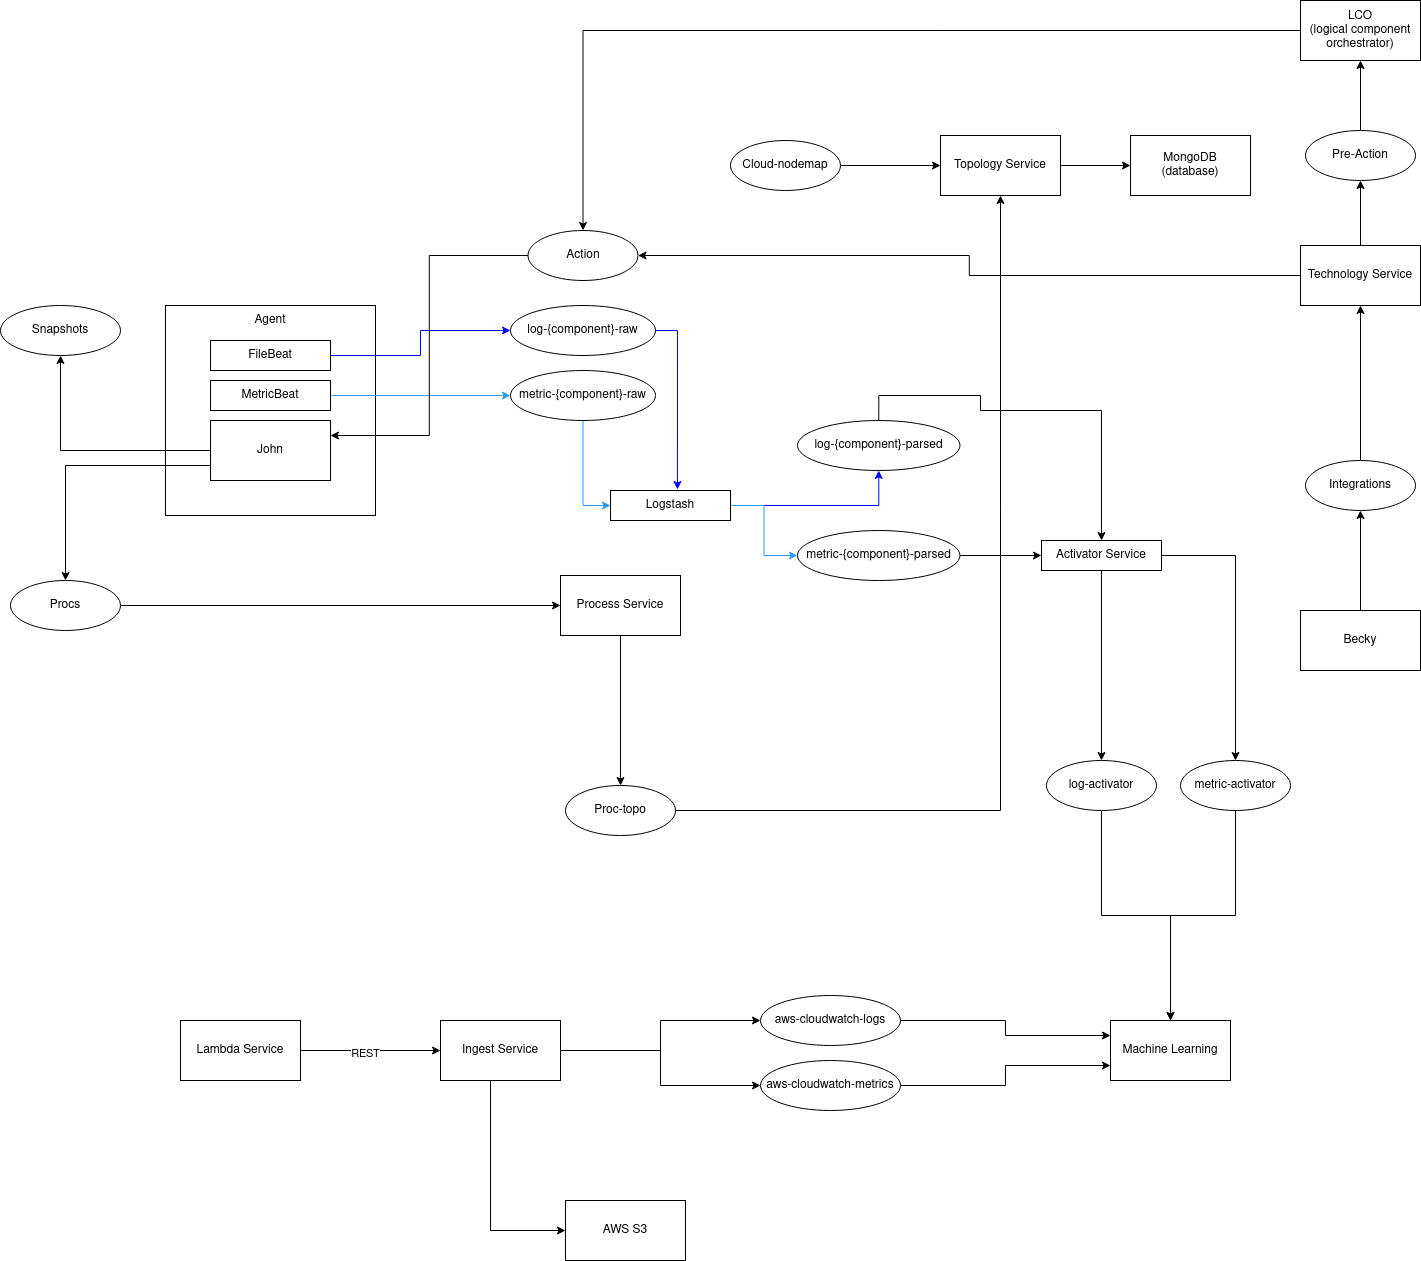

The diagram above was exported from draw.io. Its source (the exported page's mxGraphModel, read from the mxfile embedded in the PNG):
<mxGraphModel dx="1422" dy="1960" grid="1" gridSize="10" guides="1" tooltips="1" connect="1" arrows="1" fold="1" page="1" pageScale="1" pageWidth="827" pageHeight="1169" math="0" shadow="0">
  <root>
    <mxCell id="0" />
    <mxCell id="1" parent="0" />
    <mxCell id="blgtmGrL53ee4UXuRiPr-46" value="" style="whiteSpace=wrap;html=1;aspect=fixed;" parent="1" vertex="1">
      <mxGeometry x="195" y="105" width="210" height="210" as="geometry" />
    </mxCell>
    <mxCell id="blgtmGrL53ee4UXuRiPr-26" style="edgeStyle=orthogonalEdgeStyle;rounded=0;orthogonalLoop=1;jettySize=auto;html=1;exitX=0;exitY=0.75;exitDx=0;exitDy=0;" parent="1" source="blgtmGrL53ee4UXuRiPr-1" target="blgtmGrL53ee4UXuRiPr-12" edge="1">
      <mxGeometry relative="1" as="geometry">
        <Array as="points">
          <mxPoint x="95" y="265" />
        </Array>
      </mxGeometry>
    </mxCell>
    <mxCell id="sQBvqQhxYftAU7evHuB--15" style="edgeStyle=orthogonalEdgeStyle;rounded=0;orthogonalLoop=1;jettySize=auto;html=1;entryX=0.5;entryY=1;entryDx=0;entryDy=0;strokeColor=#000000;" parent="1" source="blgtmGrL53ee4UXuRiPr-1" target="sQBvqQhxYftAU7evHuB--14" edge="1">
      <mxGeometry relative="1" as="geometry" />
    </mxCell>
    <mxCell id="blgtmGrL53ee4UXuRiPr-1" value="John" style="rounded=0;whiteSpace=wrap;html=1;" parent="1" vertex="1">
      <mxGeometry x="240" y="220" width="120" height="60" as="geometry" />
    </mxCell>
    <mxCell id="-PZtoV9m01Foj7QJx4v3-29" style="edgeStyle=orthogonalEdgeStyle;rounded=0;orthogonalLoop=1;jettySize=auto;html=1;exitX=1;exitY=0.5;exitDx=0;exitDy=0;strokeColor=#0000FF;" parent="1" source="blgtmGrL53ee4UXuRiPr-2" target="-PZtoV9m01Foj7QJx4v3-28" edge="1">
      <mxGeometry relative="1" as="geometry" />
    </mxCell>
    <mxCell id="sQBvqQhxYftAU7evHuB--8" style="edgeStyle=orthogonalEdgeStyle;rounded=0;orthogonalLoop=1;jettySize=auto;html=1;entryX=0;entryY=0.5;entryDx=0;entryDy=0;strokeColor=#3399FF;" parent="1" source="blgtmGrL53ee4UXuRiPr-2" target="sQBvqQhxYftAU7evHuB--7" edge="1">
      <mxGeometry relative="1" as="geometry" />
    </mxCell>
    <mxCell id="blgtmGrL53ee4UXuRiPr-2" value="Logstash" style="rounded=0;whiteSpace=wrap;html=1;" parent="1" vertex="1">
      <mxGeometry x="640" y="290" width="120" height="30" as="geometry" />
    </mxCell>
    <mxCell id="sQBvqQhxYftAU7evHuB--4" style="edgeStyle=orthogonalEdgeStyle;rounded=0;orthogonalLoop=1;jettySize=auto;html=1;entryX=0;entryY=0.5;entryDx=0;entryDy=0;strokeColor=#3399FF;" parent="1" source="blgtmGrL53ee4UXuRiPr-5" target="sQBvqQhxYftAU7evHuB--3" edge="1">
      <mxGeometry relative="1" as="geometry" />
    </mxCell>
    <mxCell id="blgtmGrL53ee4UXuRiPr-5" value="MetricBeat" style="rounded=0;whiteSpace=wrap;html=1;" parent="1" vertex="1">
      <mxGeometry x="240" y="180" width="120" height="30" as="geometry" />
    </mxCell>
    <mxCell id="-PZtoV9m01Foj7QJx4v3-2" style="edgeStyle=orthogonalEdgeStyle;rounded=0;orthogonalLoop=1;jettySize=auto;html=1;entryX=0.5;entryY=1;entryDx=0;entryDy=0;" parent="1" source="blgtmGrL53ee4UXuRiPr-10" target="-PZtoV9m01Foj7QJx4v3-1" edge="1">
      <mxGeometry relative="1" as="geometry" />
    </mxCell>
    <mxCell id="blgtmGrL53ee4UXuRiPr-10" value="Proc-topo" style="ellipse;whiteSpace=wrap;html=1;" parent="1" vertex="1">
      <mxGeometry x="595" y="585" width="110" height="50" as="geometry" />
    </mxCell>
    <mxCell id="blgtmGrL53ee4UXuRiPr-27" style="edgeStyle=orthogonalEdgeStyle;rounded=0;orthogonalLoop=1;jettySize=auto;html=1;entryX=0;entryY=0.5;entryDx=0;entryDy=0;" parent="1" source="blgtmGrL53ee4UXuRiPr-12" target="blgtmGrL53ee4UXuRiPr-17" edge="1">
      <mxGeometry relative="1" as="geometry" />
    </mxCell>
    <mxCell id="blgtmGrL53ee4UXuRiPr-12" value="Procs" style="ellipse;whiteSpace=wrap;html=1;" parent="1" vertex="1">
      <mxGeometry x="40" y="380" width="110" height="50" as="geometry" />
    </mxCell>
    <mxCell id="blgtmGrL53ee4UXuRiPr-23" style="edgeStyle=orthogonalEdgeStyle;rounded=0;orthogonalLoop=1;jettySize=auto;html=1;exitX=0.5;exitY=1;exitDx=0;exitDy=0;" parent="1" source="blgtmGrL53ee4UXuRiPr-17" target="blgtmGrL53ee4UXuRiPr-10" edge="1">
      <mxGeometry relative="1" as="geometry" />
    </mxCell>
    <mxCell id="blgtmGrL53ee4UXuRiPr-17" value="Process Service" style="rounded=0;whiteSpace=wrap;html=1;" parent="1" vertex="1">
      <mxGeometry x="590" y="375" width="120" height="60" as="geometry" />
    </mxCell>
    <mxCell id="blgtmGrL53ee4UXuRiPr-43" style="edgeStyle=orthogonalEdgeStyle;rounded=0;orthogonalLoop=1;jettySize=auto;html=1;entryX=1;entryY=0.25;entryDx=0;entryDy=0;strokeColor=#000000;strokeWidth=1;" parent="1" source="blgtmGrL53ee4UXuRiPr-20" target="blgtmGrL53ee4UXuRiPr-1" edge="1">
      <mxGeometry relative="1" as="geometry" />
    </mxCell>
    <mxCell id="blgtmGrL53ee4UXuRiPr-20" value="Action" style="ellipse;whiteSpace=wrap;html=1;" parent="1" vertex="1">
      <mxGeometry x="557.5" y="30" width="110" height="50" as="geometry" />
    </mxCell>
    <mxCell id="blgtmGrL53ee4UXuRiPr-48" value="Agent" style="text;html=1;strokeColor=none;fillColor=none;align=center;verticalAlign=middle;whiteSpace=wrap;rounded=0;" parent="1" vertex="1">
      <mxGeometry x="280" y="110" width="40" height="20" as="geometry" />
    </mxCell>
    <mxCell id="sQBvqQhxYftAU7evHuB--2" style="edgeStyle=orthogonalEdgeStyle;rounded=0;orthogonalLoop=1;jettySize=auto;html=1;" parent="1" source="-PZtoV9m01Foj7QJx4v3-1" target="sQBvqQhxYftAU7evHuB--1" edge="1">
      <mxGeometry relative="1" as="geometry" />
    </mxCell>
    <mxCell id="-PZtoV9m01Foj7QJx4v3-1" value="Topology Service" style="rounded=0;whiteSpace=wrap;html=1;" parent="1" vertex="1">
      <mxGeometry x="970" y="-65" width="120" height="60" as="geometry" />
    </mxCell>
    <mxCell id="-PZtoV9m01Foj7QJx4v3-8" style="edgeStyle=orthogonalEdgeStyle;rounded=0;orthogonalLoop=1;jettySize=auto;html=1;entryX=0;entryY=0.5;entryDx=0;entryDy=0;" parent="1" source="-PZtoV9m01Foj7QJx4v3-7" target="-PZtoV9m01Foj7QJx4v3-1" edge="1">
      <mxGeometry relative="1" as="geometry" />
    </mxCell>
    <mxCell id="-PZtoV9m01Foj7QJx4v3-7" value="Cloud-nodemap" style="ellipse;whiteSpace=wrap;html=1;" parent="1" vertex="1">
      <mxGeometry x="760" y="-60" width="110" height="50" as="geometry" />
    </mxCell>
    <mxCell id="-PZtoV9m01Foj7QJx4v3-17" style="edgeStyle=orthogonalEdgeStyle;rounded=0;orthogonalLoop=1;jettySize=auto;html=1;entryX=1;entryY=0.5;entryDx=0;entryDy=0;" parent="1" source="-PZtoV9m01Foj7QJx4v3-12" target="blgtmGrL53ee4UXuRiPr-20" edge="1">
      <mxGeometry relative="1" as="geometry" />
    </mxCell>
    <mxCell id="TLxTn7yy-oI12x6LUTuQ-8" style="edgeStyle=orthogonalEdgeStyle;rounded=0;orthogonalLoop=1;jettySize=auto;html=1;" edge="1" parent="1" source="-PZtoV9m01Foj7QJx4v3-12" target="TLxTn7yy-oI12x6LUTuQ-7">
      <mxGeometry relative="1" as="geometry" />
    </mxCell>
    <mxCell id="-PZtoV9m01Foj7QJx4v3-12" value="Technology Service" style="rounded=0;whiteSpace=wrap;html=1;" parent="1" vertex="1">
      <mxGeometry x="1330" y="45" width="120" height="60" as="geometry" />
    </mxCell>
    <mxCell id="-PZtoV9m01Foj7QJx4v3-16" style="edgeStyle=orthogonalEdgeStyle;rounded=0;orthogonalLoop=1;jettySize=auto;html=1;" parent="1" source="-PZtoV9m01Foj7QJx4v3-14" target="-PZtoV9m01Foj7QJx4v3-12" edge="1">
      <mxGeometry relative="1" as="geometry" />
    </mxCell>
    <mxCell id="-PZtoV9m01Foj7QJx4v3-14" value="Integrations" style="ellipse;whiteSpace=wrap;html=1;" parent="1" vertex="1">
      <mxGeometry x="1335" y="260" width="110" height="50" as="geometry" />
    </mxCell>
    <mxCell id="-PZtoV9m01Foj7QJx4v3-22" style="edgeStyle=orthogonalEdgeStyle;rounded=0;orthogonalLoop=1;jettySize=auto;html=1;entryX=0.5;entryY=1;entryDx=0;entryDy=0;" parent="1" source="-PZtoV9m01Foj7QJx4v3-21" target="-PZtoV9m01Foj7QJx4v3-14" edge="1">
      <mxGeometry relative="1" as="geometry" />
    </mxCell>
    <mxCell id="-PZtoV9m01Foj7QJx4v3-21" value="Becky" style="rounded=0;whiteSpace=wrap;html=1;" parent="1" vertex="1">
      <mxGeometry x="1330" y="410" width="120" height="60" as="geometry" />
    </mxCell>
    <mxCell id="-PZtoV9m01Foj7QJx4v3-26" style="edgeStyle=orthogonalEdgeStyle;rounded=0;orthogonalLoop=1;jettySize=auto;html=1;entryX=0;entryY=0.5;entryDx=0;entryDy=0;strokeColor=#0000FF;" parent="1" source="-PZtoV9m01Foj7QJx4v3-23" target="-PZtoV9m01Foj7QJx4v3-25" edge="1">
      <mxGeometry relative="1" as="geometry" />
    </mxCell>
    <mxCell id="-PZtoV9m01Foj7QJx4v3-23" value="FileBeat" style="rounded=0;whiteSpace=wrap;html=1;" parent="1" vertex="1">
      <mxGeometry x="240" y="140" width="120" height="30" as="geometry" />
    </mxCell>
    <mxCell id="-PZtoV9m01Foj7QJx4v3-27" style="edgeStyle=orthogonalEdgeStyle;rounded=0;orthogonalLoop=1;jettySize=auto;html=1;exitX=1;exitY=0.5;exitDx=0;exitDy=0;entryX=0.558;entryY=-0.033;entryDx=0;entryDy=0;strokeColor=#0000FF;entryPerimeter=0;" parent="1" source="-PZtoV9m01Foj7QJx4v3-25" target="blgtmGrL53ee4UXuRiPr-2" edge="1">
      <mxGeometry relative="1" as="geometry" />
    </mxCell>
    <mxCell id="-PZtoV9m01Foj7QJx4v3-25" value="log-{component}-raw" style="ellipse;whiteSpace=wrap;html=1;" parent="1" vertex="1">
      <mxGeometry x="540" y="105" width="145" height="50" as="geometry" />
    </mxCell>
    <mxCell id="qWZgV0XNoEzuZ5BQ4rzf-3" style="edgeStyle=orthogonalEdgeStyle;rounded=0;orthogonalLoop=1;jettySize=auto;html=1;entryX=0.5;entryY=0;entryDx=0;entryDy=0;" parent="1" source="-PZtoV9m01Foj7QJx4v3-28" target="OItBjZ7f81emqJ0EXsKc-2" edge="1">
      <mxGeometry relative="1" as="geometry">
        <Array as="points">
          <mxPoint x="1010" y="195" />
          <mxPoint x="1010" y="210" />
          <mxPoint x="1131" y="210" />
        </Array>
        <mxPoint x="1150" y="300" as="targetPoint" />
      </mxGeometry>
    </mxCell>
    <mxCell id="-PZtoV9m01Foj7QJx4v3-28" value="&lt;div&gt;log-{component}-parsed&lt;/div&gt;" style="ellipse;whiteSpace=wrap;html=1;" parent="1" vertex="1">
      <mxGeometry x="827" y="220" width="162.5" height="50" as="geometry" />
    </mxCell>
    <mxCell id="6DZGUtiqNXWT8vCXZofo-4" style="edgeStyle=orthogonalEdgeStyle;rounded=0;orthogonalLoop=1;jettySize=auto;html=1;entryX=0;entryY=0.5;entryDx=0;entryDy=0;" parent="1" source="6DZGUtiqNXWT8vCXZofo-2" target="6DZGUtiqNXWT8vCXZofo-3" edge="1">
      <mxGeometry relative="1" as="geometry" />
    </mxCell>
    <mxCell id="6DZGUtiqNXWT8vCXZofo-7" style="edgeStyle=orthogonalEdgeStyle;rounded=0;orthogonalLoop=1;jettySize=auto;html=1;entryX=0;entryY=0.5;entryDx=0;entryDy=0;" parent="1" source="6DZGUtiqNXWT8vCXZofo-2" target="6DZGUtiqNXWT8vCXZofo-6" edge="1">
      <mxGeometry relative="1" as="geometry" />
    </mxCell>
    <mxCell id="OItBjZ7f81emqJ0EXsKc-12" style="edgeStyle=orthogonalEdgeStyle;rounded=0;orthogonalLoop=1;jettySize=auto;html=1;entryX=0;entryY=0.5;entryDx=0;entryDy=0;" parent="1" source="6DZGUtiqNXWT8vCXZofo-2" target="OItBjZ7f81emqJ0EXsKc-11" edge="1">
      <mxGeometry relative="1" as="geometry">
        <Array as="points">
          <mxPoint x="520" y="1030" />
        </Array>
      </mxGeometry>
    </mxCell>
    <mxCell id="6DZGUtiqNXWT8vCXZofo-2" value="Ingest&amp;nbsp;Service" style="rounded=0;whiteSpace=wrap;html=1;" parent="1" vertex="1">
      <mxGeometry x="470" y="820" width="120" height="60" as="geometry" />
    </mxCell>
    <mxCell id="qWZgV0XNoEzuZ5BQ4rzf-5" style="edgeStyle=orthogonalEdgeStyle;rounded=0;orthogonalLoop=1;jettySize=auto;html=1;entryX=0;entryY=0.25;entryDx=0;entryDy=0;" parent="1" source="6DZGUtiqNXWT8vCXZofo-3" target="qWZgV0XNoEzuZ5BQ4rzf-4" edge="1">
      <mxGeometry relative="1" as="geometry" />
    </mxCell>
    <mxCell id="6DZGUtiqNXWT8vCXZofo-3" value="aws-cloudwatch-logs" style="ellipse;whiteSpace=wrap;html=1;" parent="1" vertex="1">
      <mxGeometry x="790" y="795" width="140" height="50" as="geometry" />
    </mxCell>
    <mxCell id="qWZgV0XNoEzuZ5BQ4rzf-6" style="edgeStyle=orthogonalEdgeStyle;rounded=0;orthogonalLoop=1;jettySize=auto;html=1;entryX=0;entryY=0.75;entryDx=0;entryDy=0;" parent="1" source="6DZGUtiqNXWT8vCXZofo-6" target="qWZgV0XNoEzuZ5BQ4rzf-4" edge="1">
      <mxGeometry relative="1" as="geometry" />
    </mxCell>
    <mxCell id="6DZGUtiqNXWT8vCXZofo-6" value="aws-cloudwatch-metrics" style="ellipse;whiteSpace=wrap;html=1;" parent="1" vertex="1">
      <mxGeometry x="790" y="860" width="140" height="50" as="geometry" />
    </mxCell>
    <mxCell id="OItBjZ7f81emqJ0EXsKc-5" style="edgeStyle=orthogonalEdgeStyle;rounded=0;orthogonalLoop=1;jettySize=auto;html=1;entryX=0.5;entryY=0;entryDx=0;entryDy=0;" parent="1" source="OItBjZ7f81emqJ0EXsKc-2" target="OItBjZ7f81emqJ0EXsKc-3" edge="1">
      <mxGeometry relative="1" as="geometry" />
    </mxCell>
    <mxCell id="sQBvqQhxYftAU7evHuB--13" style="edgeStyle=orthogonalEdgeStyle;rounded=0;orthogonalLoop=1;jettySize=auto;html=1;strokeColor=#000000;" parent="1" source="OItBjZ7f81emqJ0EXsKc-2" target="sQBvqQhxYftAU7evHuB--12" edge="1">
      <mxGeometry relative="1" as="geometry" />
    </mxCell>
    <mxCell id="OItBjZ7f81emqJ0EXsKc-2" value="Activator&amp;nbsp;Service" style="rounded=0;whiteSpace=wrap;html=1;" parent="1" vertex="1">
      <mxGeometry x="1071" y="340" width="120" height="30" as="geometry" />
    </mxCell>
    <mxCell id="TLxTn7yy-oI12x6LUTuQ-1" style="edgeStyle=orthogonalEdgeStyle;rounded=0;orthogonalLoop=1;jettySize=auto;html=1;entryX=0.5;entryY=0;entryDx=0;entryDy=0;" edge="1" parent="1" source="OItBjZ7f81emqJ0EXsKc-3" target="qWZgV0XNoEzuZ5BQ4rzf-4">
      <mxGeometry relative="1" as="geometry" />
    </mxCell>
    <mxCell id="OItBjZ7f81emqJ0EXsKc-3" value="&lt;div&gt;log-activator&lt;/div&gt;" style="ellipse;whiteSpace=wrap;html=1;" parent="1" vertex="1">
      <mxGeometry x="1076" y="560" width="110" height="50" as="geometry" />
    </mxCell>
    <mxCell id="OItBjZ7f81emqJ0EXsKc-9" style="edgeStyle=orthogonalEdgeStyle;rounded=0;orthogonalLoop=1;jettySize=auto;html=1;entryX=0;entryY=0.5;entryDx=0;entryDy=0;" parent="1" source="OItBjZ7f81emqJ0EXsKc-8" target="6DZGUtiqNXWT8vCXZofo-2" edge="1">
      <mxGeometry relative="1" as="geometry" />
    </mxCell>
    <mxCell id="OItBjZ7f81emqJ0EXsKc-10" value="REST" style="edgeLabel;html=1;align=center;verticalAlign=middle;resizable=0;points=[];" parent="OItBjZ7f81emqJ0EXsKc-9" vertex="1" connectable="0">
      <mxGeometry x="-0.0857" y="-2" relative="1" as="geometry">
        <mxPoint as="offset" />
      </mxGeometry>
    </mxCell>
    <mxCell id="OItBjZ7f81emqJ0EXsKc-8" value="Lambda Service" style="rounded=0;whiteSpace=wrap;html=1;" parent="1" vertex="1">
      <mxGeometry x="210" y="820" width="120" height="60" as="geometry" />
    </mxCell>
    <mxCell id="OItBjZ7f81emqJ0EXsKc-11" value="AWS S3" style="rounded=0;whiteSpace=wrap;html=1;" parent="1" vertex="1">
      <mxGeometry x="595" y="1000" width="120" height="60" as="geometry" />
    </mxCell>
    <mxCell id="qWZgV0XNoEzuZ5BQ4rzf-4" value="Machine Learning" style="rounded=0;whiteSpace=wrap;html=1;" parent="1" vertex="1">
      <mxGeometry x="1140" y="820" width="120" height="60" as="geometry" />
    </mxCell>
    <mxCell id="sQBvqQhxYftAU7evHuB--1" value="&lt;div&gt;MongoDB&lt;/div&gt;&lt;div&gt;(database)&lt;/div&gt;" style="rounded=0;whiteSpace=wrap;html=1;" parent="1" vertex="1">
      <mxGeometry x="1160" y="-65" width="120" height="60" as="geometry" />
    </mxCell>
    <mxCell id="sQBvqQhxYftAU7evHuB--5" style="edgeStyle=orthogonalEdgeStyle;rounded=0;orthogonalLoop=1;jettySize=auto;html=1;entryX=0;entryY=0.5;entryDx=0;entryDy=0;strokeColor=#3399FF;" parent="1" source="sQBvqQhxYftAU7evHuB--3" target="blgtmGrL53ee4UXuRiPr-2" edge="1">
      <mxGeometry relative="1" as="geometry" />
    </mxCell>
    <mxCell id="sQBvqQhxYftAU7evHuB--3" value="metric-{component}-raw" style="ellipse;whiteSpace=wrap;html=1;" parent="1" vertex="1">
      <mxGeometry x="540" y="170" width="145" height="50" as="geometry" />
    </mxCell>
    <mxCell id="sQBvqQhxYftAU7evHuB--9" style="edgeStyle=orthogonalEdgeStyle;rounded=0;orthogonalLoop=1;jettySize=auto;html=1;entryX=0;entryY=0.5;entryDx=0;entryDy=0;" parent="1" source="sQBvqQhxYftAU7evHuB--7" target="OItBjZ7f81emqJ0EXsKc-2" edge="1">
      <mxGeometry relative="1" as="geometry" />
    </mxCell>
    <mxCell id="sQBvqQhxYftAU7evHuB--7" value="&lt;div&gt;metric-{component}-parsed&lt;/div&gt;" style="ellipse;whiteSpace=wrap;html=1;" parent="1" vertex="1">
      <mxGeometry x="827" y="330" width="162.5" height="50" as="geometry" />
    </mxCell>
    <mxCell id="TLxTn7yy-oI12x6LUTuQ-2" style="edgeStyle=orthogonalEdgeStyle;rounded=0;orthogonalLoop=1;jettySize=auto;html=1;entryX=0.5;entryY=0;entryDx=0;entryDy=0;" edge="1" parent="1" source="sQBvqQhxYftAU7evHuB--12" target="qWZgV0XNoEzuZ5BQ4rzf-4">
      <mxGeometry relative="1" as="geometry" />
    </mxCell>
    <mxCell id="sQBvqQhxYftAU7evHuB--12" value="metric-activator" style="ellipse;whiteSpace=wrap;html=1;" parent="1" vertex="1">
      <mxGeometry x="1210" y="560" width="110" height="50" as="geometry" />
    </mxCell>
    <mxCell id="sQBvqQhxYftAU7evHuB--14" value="Snapshots" style="ellipse;whiteSpace=wrap;html=1;" parent="1" vertex="1">
      <mxGeometry x="30" y="105" width="120" height="50" as="geometry" />
    </mxCell>
    <mxCell id="TLxTn7yy-oI12x6LUTuQ-10" style="edgeStyle=orthogonalEdgeStyle;rounded=0;orthogonalLoop=1;jettySize=auto;html=1;" edge="1" parent="1" source="TLxTn7yy-oI12x6LUTuQ-3" target="blgtmGrL53ee4UXuRiPr-20">
      <mxGeometry relative="1" as="geometry" />
    </mxCell>
    <mxCell id="TLxTn7yy-oI12x6LUTuQ-3" value="&lt;div&gt;LCO&lt;/div&gt;&lt;div&gt;(logical component orchestrator)&lt;br&gt;&lt;/div&gt;" style="rounded=0;whiteSpace=wrap;html=1;" vertex="1" parent="1">
      <mxGeometry x="1330" y="-200" width="120" height="60" as="geometry" />
    </mxCell>
    <mxCell id="TLxTn7yy-oI12x6LUTuQ-9" style="edgeStyle=orthogonalEdgeStyle;rounded=0;orthogonalLoop=1;jettySize=auto;html=1;entryX=0.5;entryY=1;entryDx=0;entryDy=0;" edge="1" parent="1" source="TLxTn7yy-oI12x6LUTuQ-7" target="TLxTn7yy-oI12x6LUTuQ-3">
      <mxGeometry relative="1" as="geometry" />
    </mxCell>
    <mxCell id="TLxTn7yy-oI12x6LUTuQ-7" value="Pre-Action" style="ellipse;whiteSpace=wrap;html=1;" vertex="1" parent="1">
      <mxGeometry x="1335" y="-70" width="110" height="50" as="geometry" />
    </mxCell>
  </root>
</mxGraphModel>